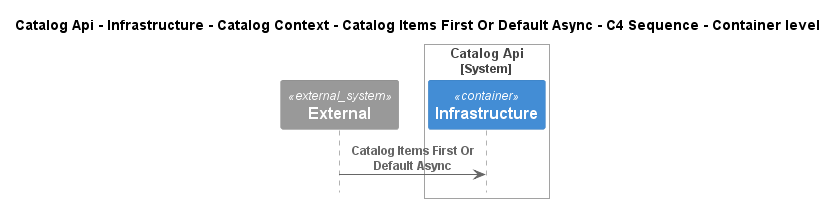

The diagram above was rendered by PlantUML. Its source (embedded in the PNG):
@startuml
!pragma layout smetana
!include ..\..\..\..\..\..\..\..\..\..\..\.c4s\C4_Sequence.puml

title Catalog Api - Infrastructure - Catalog Context - Catalog Items First Or Default Async - C4 Sequence - Container level

System_Ext(C4InterFlow.SoftwareSystems.ExternalSystem, "External", "")

System_Boundary(dotnet.eShop.Architecture.SoftwareSystems.CatalogApi, "Catalog Api")
    Container(dotnet.eShop.Architecture.SoftwareSystems.CatalogApi.Containers.Infrastructure, "Infrastructure", "", "")
Boundary_End()

Rel(C4InterFlow.SoftwareSystems.ExternalSystem, dotnet.eShop.Architecture.SoftwareSystems.CatalogApi.Containers.Infrastructure, "Catalog Items First Or Default Async")


@enduml